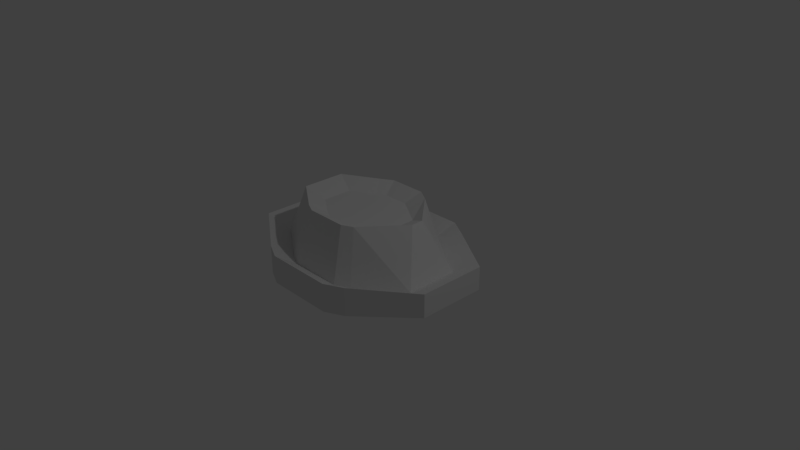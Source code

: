 # Source: fedora3.blend  (saved by Blender 2.78.0; exported with 4.5.12 LTS)
import bpy
from mathutils import Matrix  # noqa: F401  (used for matrix-valued properties, if any)

bpy.ops.wm.read_factory_settings(use_empty=True)
scene = bpy.context.scene
scene.name = 'Scene'

# ---- collections
col_collection_1 = bpy.data.collections.new('Collection 1'); scene.collection.children.link(col_collection_1)

# ---- materials (node trees are filled in below, after node groups)
mat_material = bpy.data.materials.new('Material')
mat_material.alpha_threshold = 0.0
mat_material.use_transparent_shadow = False
mat_material.roughness = 0.5
mat_material.line_color = (0.0, 0.0, 0.0, 1.0)

# ---- material node trees

# ---- world
world_world = bpy.data.worlds.new('World'); scene.world = world_world
world_world.color = (0.05088, 0.05088, 0.05088)
world_world.use_sun_shadow = False
world_world.sun_shadow_jitter_overblur = 0.0
world_world.cycles.sampling_method = 'MANUAL'

# ---- cameras
cam_camera = bpy.data.cameras.new('Camera')
cam_camera.clip_end = 100.0
cam_camera.lens = 35.0
cam_camera.sensor_width = 32.0
cam_camera.sensor_height = 18.0
cam_camera.ortho_scale = 7.314
cam_camera.dof.focus_distance = 0.0
cam_camera.dof.aperture_fstop = 128.0

# ---- lights
light_lamp = bpy.data.lights.new('Lamp', 'POINT')
light_lamp.transmission_factor = 0.0
light_lamp.cutoff_distance = 30.0
light_lamp.energy = 100.0
light_lamp.shadow_buffer_clip_start = 1.001
light_lamp.shadow_soft_size = 0.1
light_lamp.shadow_maximum_resolution = 0.006
light_lamp.use_absolute_resolution = True

# ---- meshes
me_cube = bpy.data.meshes.new('Cube')
me_cube.from_pydata([(-1.0, -0.4677, -0.4677), (-0.4677, -1.0, -1.0), (-1.0, 0.4677, -0.4677), (-0.4677, 1.0, -1.0), (-1.0, -0.4677, 1.2), (-0.4677, -1.0, 1.0), (-1.0, 0.4677, 1.2), (-0.4677, 1.0, 1.0), (0.4999, 1.0, -1.0), (1.0, 0.4999, -0.4999), (1.0, -0.4999, -0.4999), (0.4999, -1.0, -1.0), (0.4999, 1.0, 1.0), (1.0, 0.4999, 1.18), (1.0, -0.4999, 1.18), (0.4999, -1.0, 1.0), (-0.2716, 1.176, -1.0), (-0.2716, 1.176, 1.0), (0.3038, 1.176, -1.0), (0.3038, 1.176, 1.0), (-0.3001, -1.122, -1.0), (-0.3001, -1.122, 1.0), (0.3324, -1.122, -1.0), (0.3324, -1.122, 1.0), (-0.773, -0.3606, 0.2984), (-0.3602, -0.7734, 0.1436), (-0.773, 0.3647, 0.2984), (-0.3602, 0.7774, 0.1436), (0.39, 0.7774, 0.1436), (0.7778, 0.3896, 0.2833), (0.7778, -0.3856, 0.2833), (0.39, -0.7734, 0.1436), (-0.2082, 0.9137, 0.1436), (0.238, 0.9137, 0.1436), (-0.2303, -0.868, 0.1436), (0.2601, -0.868, 0.1436), (-0.8234, -0.3844, -1.051), (-0.3841, -0.8237, -1.49), (-0.8234, 0.3876, -1.051), (-0.3841, 0.8269, -1.49), (0.4144, 0.8269, -1.49), (0.8272, 0.4141, -1.078), (0.8272, -0.411, -1.078), (0.4144, -0.8237, -1.49), (-0.2223, 0.9719, -1.49), (0.2526, 0.9719, -1.49), (-0.2458, -0.9244, -1.49), (0.2762, -0.9244, -1.49), (-0.5941, -0.2763, 0.05866), (-0.2756, -0.5949, -0.2599), (-0.5941, 0.2835, 0.05866), (-0.2756, 0.602, -0.2599), (0.3035, 0.602, -0.2599), (0.6028, 0.3028, 0.03938), (0.6028, -0.2956, 0.03938), (0.3035, -0.5949, -0.2599), (-0.1582, 0.7072, -0.2599), (0.1861, 0.7072, -0.2599), (-0.1753, -0.6679, -0.2599), (0.2032, -0.6679, -0.2599), (-0.5896, -0.07617, 3.96), (-0.2734, -0.5903, 3.841), (-0.5896, 0.08344, 3.96), (-0.2734, 0.5976, 3.841), (0.3013, 0.5976, 3.841), (0.5983, 0.3005, 3.948), (0.5983, -0.2933, 3.948), (0.3013, -0.5903, 3.841), (-0.157, 0.7019, 3.841), (0.1848, 0.7019, 3.841), (-0.1739, -0.6628, 3.841), (0.2018, -0.6628, 3.841), (-0.4026, -0.186, 3.276), (-0.1849, -0.4036, 3.194), (-0.4026, 0.1965, 3.276), (-0.1849, 0.4142, 3.194), (0.2108, 0.4142, 3.194), (0.4153, 0.2097, 3.268), (0.4153, -0.1991, 3.268), (0.2108, -0.4036, 3.194), (-0.1047, 0.4861, 3.194), (0.1306, 0.4861, 3.194), (-0.1164, -0.4535, 3.194), (0.1423, -0.4535, 3.194), (-0.773, -0.3606, 0.2984), (-0.3602, -0.7734, 0.1436), (-0.2303, -0.868, 0.1436), (-0.5896, -0.07617, 3.96), (-0.2734, -0.5903, 3.841), (-0.1739, -0.6628, 3.841)], [], [(0, 4, 6, 2), (15, 14, 30, 31), (9, 13, 14, 10), (11, 15, 23, 22), (3, 16, 44, 39), (1, 5, 4, 0), (2, 6, 7, 3), (14, 13, 29, 30), (23, 15, 31, 35), (16, 18, 45, 44), (8, 12, 13, 9), (10, 14, 15, 11), (17, 7, 27, 32), (9, 10, 42, 41), (19, 18, 16, 17), (2, 3, 39, 38), (3, 7, 17, 16), (12, 8, 18, 19), (22, 23, 21, 20), (5, 1, 20, 21), (5, 21, 34, 25), (8, 9, 41, 40), (30, 29, 65, 66), (34, 70, 89, 86), (33, 32, 68, 69), (26, 24, 60, 62), (34, 35, 71, 70), (13, 12, 28, 29), (19, 17, 32, 33), (6, 4, 24, 26), (7, 6, 26, 27), (12, 19, 33, 28), (21, 23, 35, 34), (4, 5, 25, 24), (44, 45, 57, 56), (47, 46, 58, 59), (42, 43, 55, 54), (38, 39, 51, 50), (45, 40, 52, 57), (1, 0, 36, 37), (11, 22, 47, 43), (10, 11, 43, 42), (22, 20, 46, 47), (0, 2, 38, 36), (18, 8, 40, 45), (20, 1, 37, 46), (48, 50, 51, 49), (53, 54, 55, 52), (52, 55, 49, 51), (52, 51, 56, 57), (49, 55, 59, 58), (37, 36, 48, 49), (43, 47, 59, 55), (40, 41, 53, 52), (39, 44, 56, 51), (36, 38, 50, 48), (46, 37, 49, 58), (41, 42, 54, 53), (62, 60, 72, 74), (70, 71, 83, 82), (68, 63, 75, 80), (67, 66, 78, 79), (61, 70, 82, 73), (35, 31, 67, 71), (29, 28, 64, 65), (28, 33, 69, 64), (27, 26, 62, 63), (70, 61, 88, 89), (31, 30, 66, 67), (32, 27, 63, 68), (75, 76, 81, 80), (73, 75, 74, 72), (76, 75, 73, 79), (76, 79, 78, 77), (79, 73, 82, 83), (69, 68, 80, 81), (60, 61, 73, 72), (66, 65, 77, 78), (71, 67, 79, 83), (65, 64, 76, 77), (64, 69, 81, 76), (63, 62, 74, 75), (84, 85, 88, 87), (85, 86, 89, 88), (61, 60, 87, 88), (60, 24, 84, 87), (25, 34, 86, 85), (24, 25, 85, 84)])
me_cube.materials.append(mat_material)
me_cube.use_remesh_preserve_volume = False
me_cube.use_remesh_preserve_attributes = False
me_cube.use_mirror_vertex_groups = False
me_cube.update()

# ---- objects
ob_cube = bpy.data.objects.new('Cube', me_cube)
ob_lamp = bpy.data.objects.new('Lamp', light_lamp)
ob_camera = bpy.data.objects.new('Camera', cam_camera)

# ---- transforms, parenting, visibility, modifiers, constraints
ob_cube.location = (0.0, 0.0, 0.0)
ob_cube.rotation_euler = (3.142, -0.0, 0.0)
ob_cube.scale = (-1.477, -0.9961, -0.1909)
ob_cube.lock_rotations_4d = False
ob_cube.empty_display_type = 'ARROWS'
ob_cube.lineart.crease_threshold = 0.0
ob_lamp.location = (4.076, 1.005, 5.904)
ob_lamp.rotation_euler = (0.6503, 0.05522, 1.866)
ob_lamp.lock_rotations_4d = False
ob_lamp.empty_display_type = 'ARROWS'
ob_lamp.color = (0.0, 0.0, 0.0, 0.0)
ob_lamp.lineart.crease_threshold = 0.0
ob_camera.location = (7.481, -6.508, 5.344)
ob_camera.rotation_euler = (1.109, 0.0, 0.8149)
ob_camera.lock_rotations_4d = False
ob_camera.empty_display_type = 'ARROWS'
ob_camera.color = (0.0, 0.0, 0.0, 0.0)
ob_camera.display_type = 'WIRE'
ob_camera.lineart.crease_threshold = 0.0

# ---- collection membership
col_collection_1.objects.link(ob_cube)
col_collection_1.objects.link(ob_lamp)
col_collection_1.objects.link(ob_camera)

# ---- scene / render settings (as saved in the file)
scene.camera = ob_camera
scene.frame_start = 1; scene.frame_end = 250; scene.frame_set(1)
scene.render.engine = 'BLENDER_EEVEE_NEXT'
scene.render.resolution_percentage = 50
scene.render.dither_intensity = 0.0
scene.cycles.use_denoising = False
scene.cycles.samples = 128
scene.cycles.sampling_pattern = 'TABULATED_SOBOL'
scene.cycles.light_sampling_threshold = 0.0
scene.cycles.use_adaptive_sampling = False
scene.cycles.use_light_tree = False
scene.cycles.blur_glossy = 0.0
scene.cycles.sample_clamp_indirect = 0.0
scene.view_settings.view_transform = 'Standard'
bpy.context.view_layer.update()
